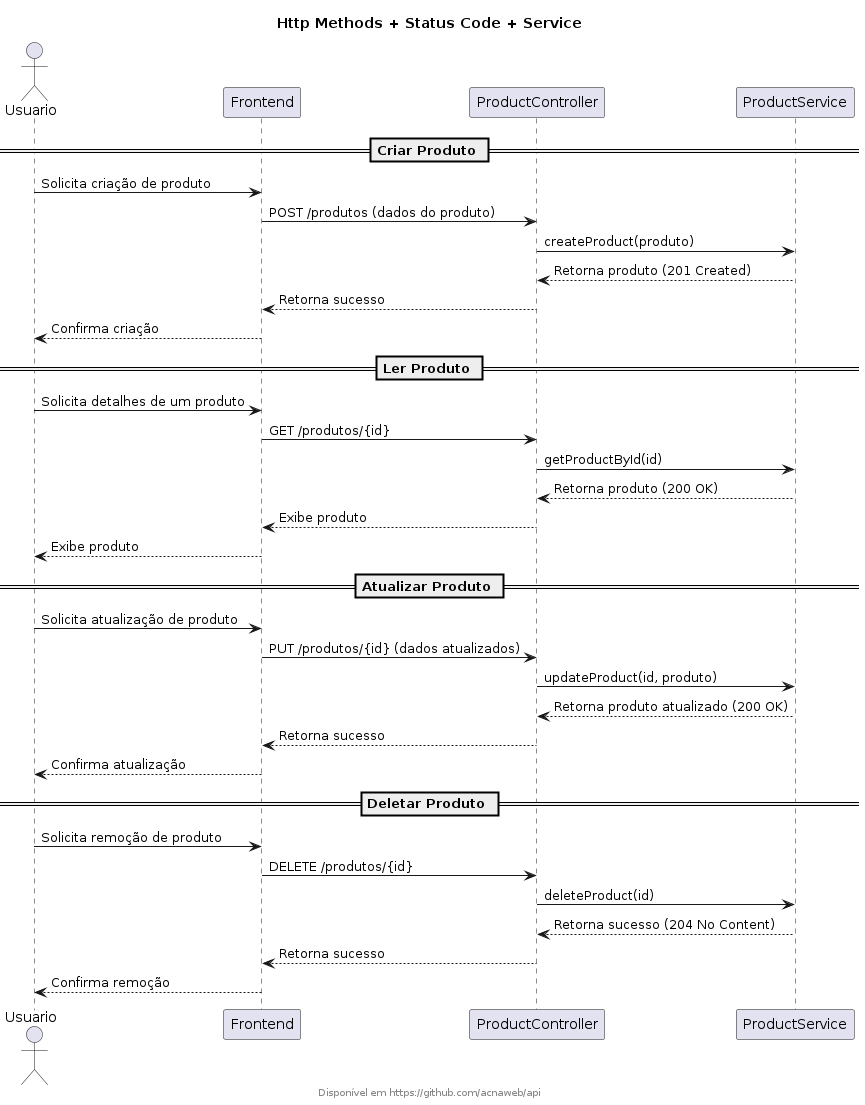

The diagram above was rendered by PlantUML. Its source (embedded in the PNG):
@startuml

title Http Methods + Status Code + Service
footer Disponível em https://github.com/acnaweb/api


actor Usuario
participant Frontend
participant ProductController
participant ProductService

== Criar Produto ==
Usuario -> Frontend: Solicita criação de produto
Frontend -> ProductController: POST /produtos (dados do produto)
ProductController -> ProductService: createProduct(produto)
ProductService --> ProductController: Retorna produto (201 Created)
ProductController --> Frontend: Retorna sucesso
Frontend --> Usuario: Confirma criação


== Ler Produto ==
Usuario -> Frontend: Solicita detalhes de um produto
Frontend -> ProductController: GET /produtos/{id}
ProductController -> ProductService: getProductById(id)
ProductService --> ProductController: Retorna produto (200 OK)
ProductController --> Frontend: Exibe produto
Frontend --> Usuario: Exibe produto


== Atualizar Produto ==
Usuario -> Frontend: Solicita atualização de produto
Frontend -> ProductController: PUT /produtos/{id} (dados atualizados)
ProductController -> ProductService: updateProduct(id, produto)
ProductService --> ProductController: Retorna produto atualizado (200 OK)
ProductController --> Frontend: Retorna sucesso
Frontend --> Usuario: Confirma atualização


== Deletar Produto ==
Usuario -> Frontend: Solicita remoção de produto
Frontend -> ProductController: DELETE /produtos/{id}
ProductController -> ProductService: deleteProduct(id)
ProductService --> ProductController: Retorna sucesso (204 No Content)
ProductController --> Frontend: Retorna sucesso
Frontend --> Usuario: Confirma remoção


@enduml